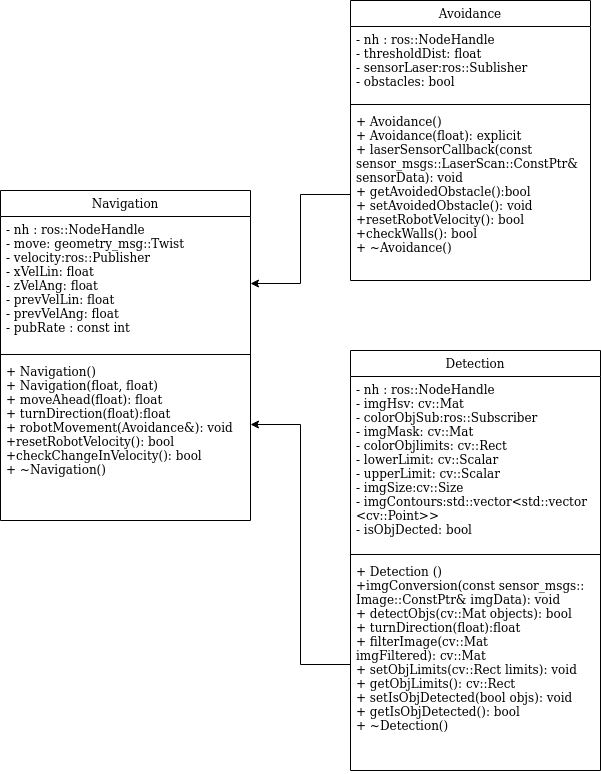

The diagram above was exported from draw.io. Its source (the exported page's mxGraphModel, read from the mxfile embedded in the PNG):
<mxGraphModel dx="793" dy="607" grid="1" gridSize="10" guides="1" tooltips="1" connect="1" arrows="1" fold="1" page="1" pageScale="1" pageWidth="827" pageHeight="1169" math="0" shadow="0">
  <root>
    <mxCell id="WIyWlLk6GJQsqaUBKTNV-0" />
    <mxCell id="WIyWlLk6GJQsqaUBKTNV-1" parent="WIyWlLk6GJQsqaUBKTNV-0" />
    <mxCell id="MrGAfkxsBq1BB5bls2Q1-0" value="Navigation" style="swimlane;fontStyle=0;align=center;verticalAlign=top;childLayout=stackLayout;horizontal=1;startSize=26;horizontalStack=0;resizeParent=1;resizeLast=0;collapsible=1;marginBottom=0;rounded=0;shadow=0;strokeWidth=1;" parent="WIyWlLk6GJQsqaUBKTNV-1" vertex="1">
      <mxGeometry x="50" y="200" width="250" height="330" as="geometry">
        <mxRectangle x="550" y="140" width="160" height="26" as="alternateBounds" />
      </mxGeometry>
    </mxCell>
    <mxCell id="MrGAfkxsBq1BB5bls2Q1-1" value="- nh : ros::NodeHandle&#10;- move: geometry_msg::Twist&#10;- velocity:ros::Publisher&#10;- xVelLin: float&#10;- zVelAng: float&#10;- prevVelLin: float&#10;- prevVelAng: float&#10;- pubRate : const int&#10;" style="text;align=left;verticalAlign=top;spacingLeft=4;spacingRight=4;overflow=hidden;rotatable=0;points=[[0,0.5],[1,0.5]];portConstraint=eastwest;" parent="MrGAfkxsBq1BB5bls2Q1-0" vertex="1">
      <mxGeometry y="26" width="250" height="134" as="geometry" />
    </mxCell>
    <mxCell id="MrGAfkxsBq1BB5bls2Q1-5" value="" style="line;html=1;strokeWidth=1;align=left;verticalAlign=middle;spacingTop=-1;spacingLeft=3;spacingRight=3;rotatable=0;labelPosition=right;points=[];portConstraint=eastwest;" parent="MrGAfkxsBq1BB5bls2Q1-0" vertex="1">
      <mxGeometry y="160" width="250" height="8" as="geometry" />
    </mxCell>
    <mxCell id="MrGAfkxsBq1BB5bls2Q1-7" value="+ Navigation()&#10;+ Navigation(float, float)&#10;+ moveAhead(float): float&#10;+ turnDirection(float):float&#10;+ robotMovement(Avoidance&amp;): void&#10;+resetRobotVelocity(): bool&#10;+checkChangeInVelocity(): bool&#10;+ ~Navigation()&#10;&#10;&#10;" style="text;align=left;verticalAlign=top;spacingLeft=4;spacingRight=4;overflow=hidden;rotatable=0;points=[[0,0.5],[1,0.5]];portConstraint=eastwest;" parent="MrGAfkxsBq1BB5bls2Q1-0" vertex="1">
      <mxGeometry y="168" width="250" height="132" as="geometry" />
    </mxCell>
    <mxCell id="JO6-dFNaYC48lYeSi-mi-2" value="Avoidance" style="swimlane;fontStyle=0;align=center;verticalAlign=top;childLayout=stackLayout;horizontal=1;startSize=26;horizontalStack=0;resizeParent=1;resizeLast=0;collapsible=1;marginBottom=0;rounded=0;shadow=0;strokeWidth=1;" parent="WIyWlLk6GJQsqaUBKTNV-1" vertex="1">
      <mxGeometry x="400" y="10" width="240" height="280" as="geometry">
        <mxRectangle x="550" y="140" width="160" height="26" as="alternateBounds" />
      </mxGeometry>
    </mxCell>
    <mxCell id="JO6-dFNaYC48lYeSi-mi-3" value="- nh : ros::NodeHandle&#10;- thresholdDist: float&#10;- sensorLaser:ros::Sublisher&#10;- obstacles: bool&#10;" style="text;align=left;verticalAlign=top;spacingLeft=4;spacingRight=4;overflow=hidden;rotatable=0;points=[[0,0.5],[1,0.5]];portConstraint=eastwest;" parent="JO6-dFNaYC48lYeSi-mi-2" vertex="1">
      <mxGeometry y="26" width="240" height="74" as="geometry" />
    </mxCell>
    <mxCell id="JO6-dFNaYC48lYeSi-mi-4" value="" style="line;html=1;strokeWidth=1;align=left;verticalAlign=middle;spacingTop=-1;spacingLeft=3;spacingRight=3;rotatable=0;labelPosition=right;points=[];portConstraint=eastwest;" parent="JO6-dFNaYC48lYeSi-mi-2" vertex="1">
      <mxGeometry y="100" width="240" height="8" as="geometry" />
    </mxCell>
    <mxCell id="JO6-dFNaYC48lYeSi-mi-5" value="+ Avoidance()&#10;+ Avoidance(float): explicit&#10;+ laserSensorCallback(const &#10;sensor_msgs::LaserScan::ConstPtr&amp; &#10;sensorData): void&#10;+ getAvoidedObstacle():bool&#10;+ setAvoidedObstacle(): void&#10;+resetRobotVelocity(): bool&#10;+checkWalls(): bool&#10;+ ~Avoidance()&#10;&#10;&#10;" style="text;align=left;verticalAlign=top;spacingLeft=4;spacingRight=4;overflow=hidden;rotatable=0;points=[[0,0.5],[1,0.5]];portConstraint=eastwest;" parent="JO6-dFNaYC48lYeSi-mi-2" vertex="1">
      <mxGeometry y="108" width="240" height="172" as="geometry" />
    </mxCell>
    <mxCell id="JO6-dFNaYC48lYeSi-mi-6" value="Detection" style="swimlane;fontStyle=0;align=center;verticalAlign=top;childLayout=stackLayout;horizontal=1;startSize=26;horizontalStack=0;resizeParent=1;resizeLast=0;collapsible=1;marginBottom=0;rounded=0;shadow=0;strokeWidth=1;" parent="WIyWlLk6GJQsqaUBKTNV-1" vertex="1">
      <mxGeometry x="400" y="360" width="250" height="420" as="geometry">
        <mxRectangle x="550" y="140" width="160" height="26" as="alternateBounds" />
      </mxGeometry>
    </mxCell>
    <mxCell id="JO6-dFNaYC48lYeSi-mi-7" value="- nh : ros::NodeHandle&#10;- imgHsv: cv::Mat &#10;- colorObjSub:ros::Subscriber&#10;- imgMask: cv::Mat&#10;- colorObjlimits: cv::Rect&#10;- lowerLimit: cv::Scalar&#10;- upperLimit: cv::Scalar&#10;- imgSize:cv::Size&#10;- imgContours:std::vector&lt;std::vector&#10;&lt;cv::Point&gt;&gt;&#10;- isObjDected: bool&#10;&#10;&#10;" style="text;align=left;verticalAlign=top;spacingLeft=4;spacingRight=4;overflow=hidden;rotatable=0;points=[[0,0.5],[1,0.5]];portConstraint=eastwest;" parent="JO6-dFNaYC48lYeSi-mi-6" vertex="1">
      <mxGeometry y="26" width="250" height="174" as="geometry" />
    </mxCell>
    <mxCell id="JO6-dFNaYC48lYeSi-mi-8" value="" style="line;html=1;strokeWidth=1;align=left;verticalAlign=middle;spacingTop=-1;spacingLeft=3;spacingRight=3;rotatable=0;labelPosition=right;points=[];portConstraint=eastwest;" parent="JO6-dFNaYC48lYeSi-mi-6" vertex="1">
      <mxGeometry y="200" width="250" height="8" as="geometry" />
    </mxCell>
    <mxCell id="JO6-dFNaYC48lYeSi-mi-9" value="+ Detection ()&#10;+imgConversion(const sensor_msgs::&#10;Image::ConstPtr&amp; imgData): void&#10;+ detectObjs(cv::Mat objects): bool&#10;+ turnDirection(float):float&#10;+ filterImage(cv::Mat &#10;imgFiltered): cv::Mat&#10;+ setObjLimits(cv::Rect limits): void&#10;+ getObjLimits(): cv::Rect&#10;+ setIsObjDetected(bool objs): void&#10;+ getIsObjDetected(): bool&#10;+ ~Detection()&#10;&#10;&#10;" style="text;align=left;verticalAlign=top;spacingLeft=4;spacingRight=4;overflow=hidden;rotatable=0;points=[[0,0.5],[1,0.5]];portConstraint=eastwest;" parent="JO6-dFNaYC48lYeSi-mi-6" vertex="1">
      <mxGeometry y="208" width="250" height="212" as="geometry" />
    </mxCell>
    <mxCell id="JO6-dFNaYC48lYeSi-mi-13" style="edgeStyle=orthogonalEdgeStyle;rounded=0;orthogonalLoop=1;jettySize=auto;html=1;entryX=1;entryY=0.5;entryDx=0;entryDy=0;" parent="WIyWlLk6GJQsqaUBKTNV-1" source="JO6-dFNaYC48lYeSi-mi-5" target="MrGAfkxsBq1BB5bls2Q1-1" edge="1">
      <mxGeometry relative="1" as="geometry" />
    </mxCell>
    <mxCell id="JO6-dFNaYC48lYeSi-mi-14" style="edgeStyle=orthogonalEdgeStyle;rounded=0;orthogonalLoop=1;jettySize=auto;html=1;entryX=1;entryY=0.5;entryDx=0;entryDy=0;" parent="WIyWlLk6GJQsqaUBKTNV-1" source="JO6-dFNaYC48lYeSi-mi-9" target="MrGAfkxsBq1BB5bls2Q1-7" edge="1">
      <mxGeometry relative="1" as="geometry" />
    </mxCell>
  </root>
</mxGraphModel>